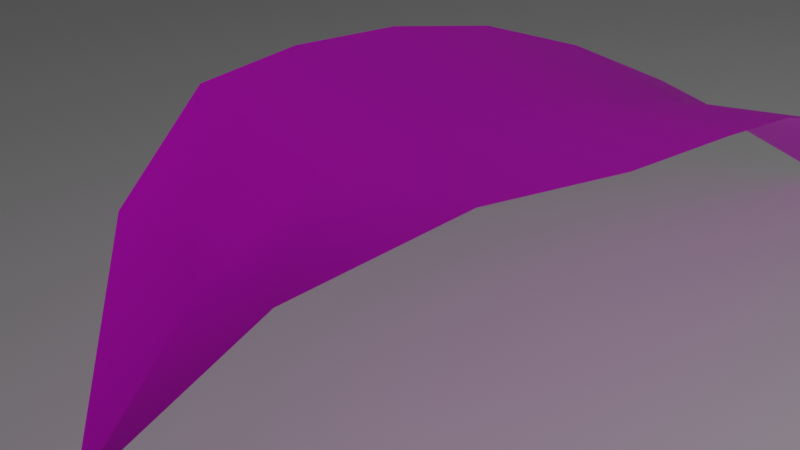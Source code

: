 # Source: VegetationWithStem.blend  (saved by Blender 2.80.48; exported with 4.5.12 LTS)
import bpy
from mathutils import Matrix  # noqa: F401  (used for matrix-valued properties, if any)

bpy.ops.wm.read_factory_settings(use_empty=True)
scene = bpy.context.scene
scene.name = 'Scene'

# ---- collections
col_collection = bpy.data.collections.new('Collection'); scene.collection.children.link(col_collection)

# ---- images (referenced by path relative to the original .blend; pixels are not part of the script)
import os
ASSET_DIR = os.environ.get("B2B_ASSET_DIR", "")  # directory of the original .blend (textures are referenced by path, not embedded)
HERE = os.path.dirname(os.path.abspath(__file__))  # packed textures are extracted next to this script under _unpacked/

def load_image(name, relpath, width, height, colorspace="sRGB"):
    """Load a texture the original file referenced (path relative to the .blend, or extracted next to this script)."""
    p = next((c for c in (os.path.join(HERE, relpath), os.path.join(ASSET_DIR, relpath)) if relpath and os.path.exists(c)), "")
    if p:
        img = bpy.data.images.load(p, check_existing=True)
        img.name = name
    else:  # same state as the original file: an image datablock whose file is absent (Cycles renders it pink)
        img = bpy.data.images.new(name, width, height)
        img.source = "FILE"
        img.filepath = "//" + (relpath or name)
    img.colorspace_settings.name = colorspace
    return img
img_daunkemranyas = load_image('DaunKemranyas', 'Texture-vegetation13.png', 1024, 1024, 'sRGB')

# ---- materials (node trees are filled in below, after node groups)
mat_daunkranyas = bpy.data.materials.new('DaunKranyas')
mat_daunkranyas.surface_render_method = 'BLENDED'
mat_daunkranyas.blend_method = 'BLEND'
mat_daunkranyas.roughness = 0.25

# ---- material node trees
mat_daunkranyas.use_nodes = True; mat_daunkranyas.node_tree.nodes.clear()
_N = mat_daunkranyas.node_tree.nodes; _L = mat_daunkranyas.node_tree.links
n0 = _N.new('ShaderNodeOutputMaterial'); n0.name = 'Material Output'; n0.location = (300, 300)
n0.target = 'CYCLES'
n1 = _N.new('ShaderNodeTexImage'); n1.name = 'Image Texture'; n1.location = (-1138, 588)
n1.image = img_daunkemranyas
n2 = _N.new('ShaderNodeBsdfTransparent'); n2.name = 'Transparent BSDF'; n2.location = (-564, 722)
n3 = _N.new('ShaderNodeBsdfPrincipled'); n3.name = 'Principled BSDF'; n3.location = (-711, 559)
n3.distribution = 'GGX'
n3.subsurface_method = 'BURLEY'
n3.inputs[3].default_value = 1.45
n4 = _N.new('ShaderNodeMixShader'); n4.name = 'Mix Shader'; n4.location = (-327, 629)
n5 = _N.new('ShaderNodeOutputMaterial'); n5.name = 'Material Output.001'; n5.location = (0, 0)
n5.target = 'EEVEE'
n6 = _N.new('ShaderNodeMixShader'); n6.name = 'Mix Shader.001'; n6.location = (0, 0)
n6.label = 'Disable Shadow'
n6.hide = True
n7 = _N.new('ShaderNodeLightPath'); n7.name = 'Light Path'; n7.location = (0, 0)
n7.hide = True
n8 = _N.new('ShaderNodeBsdfTransparent'); n8.name = 'Transparent BSDF.001'; n8.location = (0, 0)
n8.hide = True
_L.new(n1.outputs[0], n3.inputs[0])
_L.new(n2.outputs[0], n4.inputs[1])
_L.new(n3.outputs[0], n4.inputs[2])
_L.new(n1.outputs[1], n4.inputs[0])
_L.new(n4.outputs[0], n0.inputs[0])
_L.new(n4.outputs[0], n6.inputs[1])
_L.new(n6.outputs[0], n5.inputs[0])
_L.new(n7.outputs[1], n6.inputs[0])
_L.new(n8.outputs[0], n6.inputs[2])
n0.is_active_output = True

# ---- world
world_world = bpy.data.worlds.new('World'); scene.world = world_world
world_world.use_nodes = True; world_world.node_tree.nodes.clear()
_N = world_world.node_tree.nodes; _L = world_world.node_tree.links
n0 = _N.new('ShaderNodeOutputWorld'); n0.name = 'World Output'; n0.location = (300, 300)
n1 = _N.new('ShaderNodeBackground'); n1.name = 'Background'; n1.location = (10, 300)
n1.inputs[0].default_value = (0.05088, 0.05088, 0.05088, 1.0)
_L.new(n1.outputs[0], n0.inputs[0])
n0.is_active_output = True
world_world.color = (0.05088, 0.05088, 0.05088)
world_world.use_sun_shadow = False
world_world.sun_shadow_jitter_overblur = 0.0

# ---- cameras
cam_camera_001 = bpy.data.cameras.new('Camera.001')
cam_camera_001.dof.focus_distance = 0.0
cam_camera_001.dof.aperture_fstop = 128.0

# ---- lights
light_point = bpy.data.lights.new('Point', 'POINT')
light_point.transmission_factor = 0.0
light_point.energy = 1000.0
light_point.shadow_buffer_clip_start = 0.5
light_point.shadow_soft_size = 0.25
light_point.shadow_maximum_resolution = 0.006
light_point.use_absolute_resolution = True

# ---- meshes
me_plane_001 = bpy.data.meshes.new('Plane.001')
me_plane_001.from_pydata([(0.03765, -0.05043, 0.002241), (6.021, -0.006012, 0.7459), (0.03765, 0.05043, 0.002241), (6.021, 0.006012, 0.7502), (0.7916, -0.3546, 0.5111), (1.49, -0.6002, 0.9795), (2.16, -0.7873, 1.326), (2.818, -0.9158, 1.567), (3.474, -0.9858, 1.696), (4.138, -0.9771, 1.754), (4.801, -0.8123, 1.781), (5.439, -0.4886, 1.51), (5.439, 0.4886, 1.511), (4.801, 0.8123, 1.781), (4.138, 0.9771, 1.754), (3.474, 0.9858, 1.696), (2.818, 0.9158, 1.567), (2.16, 0.7873, 1.326), (1.49, 0.6002, 0.9795), (0.7916, 0.3546, 0.5111), (0.03766, -2.906e-10, 0.002163), (6.021, -1.002e-07, 0.7459), (0.7907, -5.871e-08, 0.4369), (1.493, -1.17e-07, 0.8711), (2.169, -1.61e-07, 1.198), (2.827, -1.892e-07, 1.409), (3.482, -2.092e-07, 1.557), (4.146, -2.173e-07, 1.618), (4.804, -2.2e-07, 1.637), (5.434, -1.801e-07, 1.34)], [], [(29, 21, 3, 12), (20, 22, 19, 2), (22, 23, 18, 19), (23, 24, 17, 18), (24, 25, 16, 17), (25, 26, 15, 16), (26, 27, 14, 15), (27, 28, 13, 14), (28, 29, 12, 13), (10, 11, 29, 28), (9, 10, 28, 27), (8, 9, 27, 26), (7, 8, 26, 25), (6, 7, 25, 24), (5, 6, 24, 23), (4, 5, 23, 22), (0, 4, 22, 20), (11, 1, 21, 29)])
me_plane_001.polygons.foreach_set('use_smooth', [True] * 18)
_uv = me_plane_001.uv_layers.new(name='UVMap')
_uv.uv.foreach_set('vector', [0.5604, 0.8465, 0.5759, 0.9552, 0.5738, 0.9544, 0.4455, 0.8567, 0.5849, 0.04477, 0.5611, 0.1199, 0.5043, 0.1371, 0.5786, 0.04531, 0.5611, 0.1199, 0.5395, 0.2264, 0.4341, 0.2355, 0.5043, 0.1371, 0.5395, 0.2264, 0.5279, 0.337, 0.3795, 0.3501, 0.4341, 0.2355, 0.5279, 0.337, 0.5279, 0.44, 0.3714, 0.4476, 0.3795, 0.3501, 0.5279, 0.44, 0.5351, 0.5417, 0.3725, 0.5466, 0.3714, 0.4476, 0.5351, 0.5417, 0.5423, 0.6451, 0.357, 0.6541, 0.3725, 0.5466, 0.5423, 0.6451, 0.5499, 0.7433, 0.3766, 0.7605, 0.357, 0.6541, 0.5499, 0.7433, 0.5604, 0.8465, 0.4455, 0.8567, 0.3766, 0.7605, 0.7009, 0.7385, 0.6596, 0.8381, 0.5604, 0.8465, 0.5499, 0.7433, 0.7129, 0.6427, 0.7009, 0.7385, 0.5499, 0.7433, 0.5423, 0.6451, 0.6828, 0.5406, 0.7129, 0.6427, 0.5423, 0.6451, 0.5351, 0.5417, 0.6692, 0.4378, 0.6828, 0.5406, 0.5351, 0.5417, 0.5279, 0.44, 0.6498, 0.3397, 0.6692, 0.4378, 0.5279, 0.44, 0.5279, 0.337, 0.6179, 0.2309, 0.6498, 0.3397, 0.5279, 0.337, 0.5395, 0.2264, 0.6008, 0.1212, 0.6179, 0.2309, 0.5395, 0.2264, 0.5611, 0.1199, 0.5913, 0.04425, 0.6008, 0.1212, 0.5611, 0.1199, 0.5849, 0.04477, 0.6596, 0.8381, 0.5781, 0.9552, 0.5759, 0.9552, 0.5604, 0.8465])
me_plane_001.materials.append(mat_daunkranyas)
me_plane_001.use_remesh_preserve_volume = False
me_plane_001.use_remesh_preserve_attributes = False
me_plane_001.use_mirror_vertex_groups = False
me_plane_001.update()
me_plane_002 = bpy.data.meshes.new('Plane.002')
me_plane_002.from_pydata([(-1.0, -1.0, 0.0), (1.0, -1.0, 0.0), (-1.0, 1.0, 0.0), (1.0, 1.0, 0.0)], [], [(0, 1, 3, 2)])
_uv = me_plane_002.uv_layers.new(name='UVMap')
_uv.uv.foreach_set('vector', [0.0, 0.0, 1.0, 0.0, 1.0, 1.0, 0.0, 1.0])
me_plane_002.use_remesh_preserve_volume = False
me_plane_002.use_remesh_preserve_attributes = False
me_plane_002.use_mirror_vertex_groups = False
me_plane_002.update()

# ---- objects
ob_godongkranyas = bpy.data.objects.new('GodongKranyas', me_plane_001)
ob_plane_001 = bpy.data.objects.new('Plane.001', me_plane_002)
ob_point = bpy.data.objects.new('Point', light_point)
ob_camera = bpy.data.objects.new('Camera', cam_camera_001)

# ---- transforms, parenting, visibility, modifiers, constraints
ob_godongkranyas.location = (0.0, 0.0, 0.0)
ob_godongkranyas.visible_shadow = False
ob_godongkranyas.lineart.crease_threshold = 0.0
ob_plane_001.location = (0.0, 0.0, 0.0)
ob_plane_001.scale = (9.0, 9.0, 9.0)
ob_plane_001.lineart.crease_threshold = 0.0
ob_point.location = (5.05, 7.866, 6.873)
ob_point.lineart.crease_threshold = 0.0
ob_camera.location = (7.32, 3.054, 3.524)
ob_camera.rotation_euler = (1.077, 3.179e-05, -3.908)
ob_camera.lineart.crease_threshold = 0.0

# ---- collection membership
col_collection.objects.link(ob_godongkranyas)
col_collection.objects.link(ob_plane_001)
col_collection.objects.link(ob_point)
col_collection.objects.link(ob_camera)

# ---- scene / render settings (as saved in the file)
scene.camera = ob_camera
scene.frame_start = 1; scene.frame_end = 250; scene.frame_set(1)
scene.render.engine = 'BLENDER_EEVEE_NEXT'
scene.cycles.use_denoising = False
scene.cycles.samples = 128
scene.cycles.sampling_pattern = 'TABULATED_SOBOL'
scene.cycles.use_adaptive_sampling = False
scene.cycles.use_light_tree = False
scene.view_settings.view_transform = 'Filmic'
bpy.context.view_layer.update()
